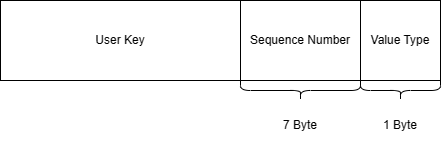

The diagram above was exported from draw.io. Its source (the exported page's mxGraphModel, read from the mxfile embedded in the PNG):
<mxGraphModel dx="978" dy="643" grid="1" gridSize="10" guides="1" tooltips="1" connect="1" arrows="1" fold="1" page="1" pageScale="1" pageWidth="827" pageHeight="1169" math="0" shadow="0">
  <root>
    <mxCell id="0" />
    <mxCell id="1" parent="0" />
    <mxCell id="VUPlQvvJLdP8bdrBb8U0-1" value="User Key" style="rounded=0;whiteSpace=wrap;html=1;fillColor=none;" vertex="1" parent="1">
      <mxGeometry x="240" y="200" width="240" height="80" as="geometry" />
    </mxCell>
    <mxCell id="VUPlQvvJLdP8bdrBb8U0-3" value="Sequence Number" style="rounded=0;whiteSpace=wrap;html=1;fillColor=none;" vertex="1" parent="1">
      <mxGeometry x="480" y="200" width="120" height="80" as="geometry" />
    </mxCell>
    <mxCell id="VUPlQvvJLdP8bdrBb8U0-4" value="Value Type" style="rounded=0;whiteSpace=wrap;html=1;fillColor=none;" vertex="1" parent="1">
      <mxGeometry x="600" y="200" width="80" height="80" as="geometry" />
    </mxCell>
    <object label="" id="VUPlQvvJLdP8bdrBb8U0-5">
      <mxCell style="shape=curlyBracket;whiteSpace=wrap;html=1;rounded=1;flipH=1;labelPosition=right;verticalLabelPosition=middle;align=left;verticalAlign=middle;rotation=90;size=0.5;" vertex="1" parent="1">
        <mxGeometry x="530" y="230" width="20" height="120" as="geometry" />
      </mxCell>
    </object>
    <mxCell id="VUPlQvvJLdP8bdrBb8U0-6" value="7 Byte" style="text;html=1;align=center;verticalAlign=middle;whiteSpace=wrap;rounded=0;" vertex="1" parent="1">
      <mxGeometry x="510" y="310" width="60" height="30" as="geometry" />
    </mxCell>
    <object label="" id="VUPlQvvJLdP8bdrBb8U0-7">
      <mxCell style="shape=curlyBracket;whiteSpace=wrap;html=1;rounded=1;flipH=1;labelPosition=right;verticalLabelPosition=middle;align=left;verticalAlign=middle;rotation=90;size=0.5;" vertex="1" parent="1">
        <mxGeometry x="630" y="250" width="20" height="80" as="geometry" />
      </mxCell>
    </object>
    <mxCell id="VUPlQvvJLdP8bdrBb8U0-8" value="1 Byte" style="text;html=1;align=center;verticalAlign=middle;whiteSpace=wrap;rounded=0;" vertex="1" parent="1">
      <mxGeometry x="610" y="310" width="60" height="30" as="geometry" />
    </mxCell>
  </root>
</mxGraphModel>